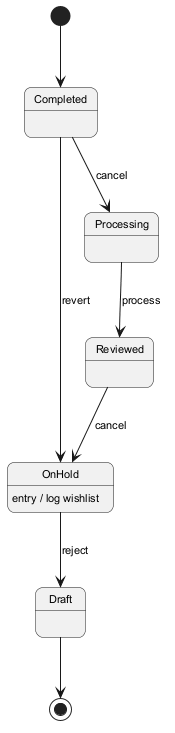

The diagram above was rendered by PlantUML. Its source (embedded in the PNG):
@startuml
skinparam backgroundColor #FFFFFF
skinparam roundCorner 15
skinparam defaultFontSize 11
[*] --> Completed
Completed --> Processing : cancel
Processing --> Reviewed : process
Reviewed --> OnHold : cancel
OnHold --> Draft : reject
OnHold : entry / log wishlist
Completed --> OnHold : revert
Draft --> [*]
@enduml